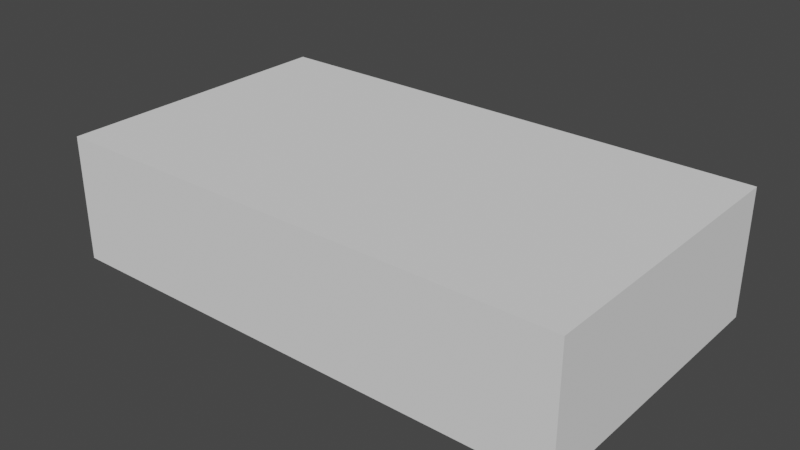 # Source: Button.blend  (saved by Blender 2.83.18; exported with 4.5.12 LTS)
import bpy
from mathutils import Matrix  # noqa: F401  (used for matrix-valued properties, if any)

bpy.ops.wm.read_factory_settings(use_empty=True)
scene = bpy.context.scene
scene.name = 'Scene'

# ---- collections
col_collection = bpy.data.collections.new('Collection'); scene.collection.children.link(col_collection)

# ---- world
world_world = bpy.data.worlds.new('World'); scene.world = world_world
world_world.use_nodes = True; world_world.node_tree.nodes.clear()
_N = world_world.node_tree.nodes; _L = world_world.node_tree.links
n0 = _N.new('ShaderNodeOutputWorld'); n0.name = 'World Output'; n0.location = (300, 300)
n1 = _N.new('ShaderNodeBackground'); n1.name = 'Background'; n1.location = (10, 300)
n1.inputs[0].default_value = (0.05088, 0.05088, 0.05088, 1.0)
_L.new(n1.outputs[0], n0.inputs[0])
n0.is_active_output = True
world_world.color = (0.05088, 0.05088, 0.05088)
world_world.use_sun_shadow = False
world_world.sun_shadow_jitter_overblur = 0.0

# ---- meshes
me_cube_001 = bpy.data.meshes.new('Cube.001')
me_cube_001.from_pydata([(-1.0, -1.0, -1.0), (-1.0, -1.0, 1.0), (-1.0, 1.0, -1.0), (-1.0, 1.0, 1.0), (1.0, -1.0, -1.0), (1.0, -1.0, 1.0), (1.0, 1.0, -1.0), (1.0, 1.0, 1.0), (-0.8636, 0.7908, 1.0), (-0.8636, 0.7908, -1.0), (0.8636, 0.7908, 1.0), (0.8636, 0.7908, -1.0), (0.8636, -0.7908, 1.0), (0.8636, -0.7908, -1.0), (-0.8636, -0.7908, 1.0), (-0.8636, -0.7908, -1.0)], [], [(0, 1, 3, 2), (2, 3, 7, 6), (6, 7, 5, 4), (4, 5, 1, 0), (2, 6, 4, 13, 11, 9), (7, 10, 12, 14, 1, 5), (13, 12, 10, 11), (11, 10, 8, 9), (1, 14, 8, 10, 7, 3), (9, 8, 14, 15), (15, 14, 12, 13), (9, 15, 13, 4, 0, 2)])
_uv = me_cube_001.uv_layers.new(name='UVMap')
_uv.uv.foreach_set('vector', [0.375, 0.0, 0.625, 0.0, 0.625, 0.25, 0.375, 0.25, 0.375, 0.25, 0.625, 0.25, 0.625, 0.5, 0.375, 0.5, 0.375, 0.5, 0.625, 0.5, 0.625, 0.75, 0.375, 0.75, 0.375, 0.75, 0.625, 0.75, 0.625, 1.0, 0.375, 1.0, 0.125, 0.5, 0.375, 0.5, 0.375, 0.75, 0.358, 0.7238, 0.358, 0.5262, 0.142, 0.5262, 0.625, 0.5, 0.642, 0.5262, 0.642, 0.7238, 0.858, 0.7238, 0.875, 0.75, 0.625, 0.75, 0.4223, 0.75, 0.5319, 0.75, 0.5319, 0.5, 0.4223, 0.5, 0.4223, 0.5, 0.5319, 0.5, 0.5319, 0.25, 0.4223, 0.25, 0.875, 0.75, 0.858, 0.7238, 0.858, 0.5262, 0.642, 0.5262, 0.625, 0.5, 0.875, 0.5, 0.4223, 0.25, 0.5319, 0.25, 0.5319, 0.0, 0.4223, 0.0, 0.4223, 1.0, 0.5319, 1.0, 0.5319, 0.75, 0.4223, 0.75, 0.142, 0.5262, 0.142, 0.7238, 0.358, 0.7238, 0.375, 0.75, 0.125, 0.75, 0.125, 0.5])
me_cube_001.use_remesh_fix_poles = True
me_cube_001.use_remesh_preserve_attributes = False
me_cube_001.use_mirror_vertex_groups = False
me_cube_001.update()
me_cube_002 = bpy.data.meshes.new('Cube.002')
me_cube_002.from_pydata([(-0.8636, 0.7908, 1.0), (0.8636, 0.7908, 1.0), (0.8636, -0.7908, 1.0), (-0.8636, -0.7908, 1.0)], [], [(1, 2, 3, 0)])
_uv = me_cube_002.uv_layers.new(name='UVMap')
_uv.uv.foreach_set('vector', [0.0, 0.0, 0.0, 0.0, 0.0, 0.0, 0.0, 0.0])
me_cube_002.use_remesh_fix_poles = True
me_cube_002.use_remesh_preserve_attributes = False
me_cube_002.use_mirror_vertex_groups = False
me_cube_002.update()

# ---- objects
ob_cube_001 = bpy.data.objects.new('Cube.001', me_cube_001)
ob_cube_002 = bpy.data.objects.new('Cube.002', me_cube_002)

# ---- transforms, parenting, visibility, modifiers, constraints
ob_cube_001.location = (0.0, 0.0, 0.2743)
ob_cube_001.scale = (1.24, 0.7, 0.3)
ob_cube_001.lineart.crease_threshold = 0.0
ob_cube_002.location = (0.0, 0.0, 0.2743)
ob_cube_002.scale = (1.24, 0.7, 0.3)
ob_cube_002.lineart.crease_threshold = 0.0

# ---- collection membership
col_collection.objects.link(ob_cube_001)
col_collection.objects.link(ob_cube_002)

# ---- scene / render settings (as saved in the file)
scene.frame_start = 1; scene.frame_end = 250; scene.frame_set(1)
scene.render.engine = 'BLENDER_EEVEE_NEXT'
scene.cycles.use_denoising = False
scene.cycles.samples = 128
scene.cycles.sampling_pattern = 'TABULATED_SOBOL'
scene.cycles.use_adaptive_sampling = False
scene.cycles.use_light_tree = False
scene.view_settings.view_transform = 'Filmic'
bpy.context.view_layer.update()

# ---- added for rendering (the .blend has no active camera and no usable light): camera, sun
cam_auto = bpy.data.cameras.new('AutoCamera')
cam_auto.lens = 50.0
cam_auto.sensor_width = 36.0
cam_auto.clip_end = 1000.0
ob_auto_camera = bpy.data.objects.new('AutoCamera', cam_auto)
scene.collection.objects.link(ob_auto_camera)
ob_auto_camera.location = (2.69277, -3.23132, 2.42854)
ob_auto_camera.rotation_euler = (1.09748, -7.21219e-08, 0.694738)
scene.camera = ob_auto_camera
light_auto_sun = bpy.data.lights.new('AutoSun', 'SUN')
light_auto_sun.energy = 3.0
light_auto_sun.angle = 0.0523599
ob_auto_sun = bpy.data.objects.new('AutoSun', light_auto_sun)
scene.collection.objects.link(ob_auto_sun)
ob_auto_sun.rotation_euler = (0.872665, 0.174533, 0.523599)
bpy.context.view_layer.update()
